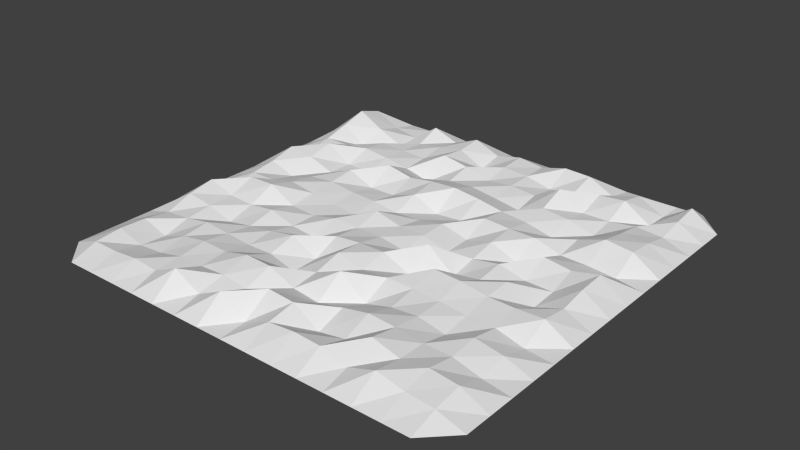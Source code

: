 # Source: plot.blend  (saved by Blender 2.72.0; exported with 4.5.12 LTS)
import bpy
from mathutils import Matrix  # noqa: F401  (used for matrix-valued properties, if any)

bpy.ops.wm.read_factory_settings(use_empty=True)
scene = bpy.context.scene
scene.name = 'Scene'

# ---- collections
col_collection_1 = bpy.data.collections.new('Collection 1'); scene.collection.children.link(col_collection_1)

# ---- materials (node trees are filled in below, after node groups)
mat_oldpoop = bpy.data.materials.new('Oldpoop')

# ---- material node trees

# ---- world
world_world = bpy.data.worlds.new('World'); scene.world = world_world
world_world.color = (0.05088, 0.05088, 0.05088)
world_world.use_sun_shadow = False
world_world.sun_shadow_jitter_overblur = 0.0
world_world.cycles.sampling_method = 'MANUAL'
world_world.cycles.sample_map_resolution = 256

# ---- meshes
me_plane = bpy.data.meshes.new('Plane')
me_plane.from_pydata([(-2.5, 0.0, -2.377e-06), (0.0, -2.5, -2.377e-06), (2.5, 0.0, -2.377e-06), (0.0, 2.5, -2.377e-06), (0.0, 0.0, 0.1381), (-2.5, -1.25, -2.377e-06), (1.25, -2.5, -2.377e-06), (2.5, 1.25, -2.377e-06), (-1.25, 2.5, -2.377e-06), (-2.5, 1.25, -2.377e-06), (-1.25, -2.5, -2.377e-06), (2.5, -1.25, -2.377e-06), (1.25, 2.5, -2.377e-06), (0.0, 1.25, 0.1381), (0.0, -1.25, 0.1381), (-1.25, 0.0, 0.1381), (1.25, 0.0, 0.1381), (1.25, 1.25, 0.1381), (-1.25, 1.25, 0.1381), (-1.25, -1.25, 0.1381), (1.25, -1.25, 0.1381), (-2.5, -1.875, -2.377e-06), (1.875, -2.5, -2.377e-06), (2.5, 1.875, -2.377e-06), (-1.875, 2.5, -2.377e-06), (-2.5, 0.625, -2.377e-06), (-0.625, -2.5, -2.377e-06), (2.5, -0.625, -2.377e-06), (0.625, 2.5, -2.377e-06), (0.0, 1.875, 0.1597), (0.0, -0.625, 0.2014), (-1.875, 0.0, 0.1158), (0.625, 0.0, 0.05417), (-2.5, -0.625, -2.377e-06), (0.625, -2.5, -2.377e-06), (2.5, 0.625, -2.377e-06), (-0.625, 2.5, -2.377e-06), (-2.5, 1.875, -2.377e-06), (-1.875, -2.5, -2.377e-06), (2.5, -1.875, -2.377e-06), (1.875, 2.5, -2.377e-06), (0.0, 0.625, 0.03994), (0.0, -1.875, 0.2354), (-0.625, 0.0, 0.07673), (1.875, 0.0, 0.0576), (1.25, 1.875, 0.1876), (1.25, 0.625, 0.1712), (0.625, 1.25, 0.04654), (1.875, 1.25, 0.1814), (-1.25, 1.875, 0.112), (-1.25, 0.625, 0.1994), (-1.875, 1.25, 0.1381), (-0.625, 1.25, 0.02049), (-1.25, -0.625, 0.1712), (-1.25, -1.875, 0.1346), (-1.875, -1.25, 0.1103), (-0.625, -1.25, 0.1205), (1.25, -0.625, 0.2246), (1.25, -1.875, 0.2303), (0.625, -1.25, 0.02775), (1.875, -1.25, 0.172), (1.875, 1.875, 0.02318), (-0.625, 1.875, 0.2057), (-0.625, -0.625, 0.04752), (1.875, -0.625, 0.1721), (0.625, 1.875, 0.06962), (0.625, 0.625, 0.1914), (1.875, 0.625, 0.07297), (-1.875, 1.875, 0.1433), (-1.875, 0.625, 0.1895), (-0.625, 0.625, 0.07434), (-1.875, -0.625, 0.149), (-1.875, -1.875, 0.04554), (-0.625, -1.875, 0.156), (0.625, -0.625, 0.07283), (0.625, -1.875, 0.02568), (1.875, -1.875, 0.188), (-2.5, -2.188, -2.377e-06), (2.188, -2.5, -2.377e-06), (2.5, 2.188, -2.377e-06), (-2.188, 2.5, -2.377e-06), (-2.5, 0.3125, -2.377e-06), (-0.3125, -2.5, -2.377e-06), (2.5, -0.3125, -2.377e-06), (0.3125, 2.5, -2.377e-06), (0.0, 2.188, 0.1772), (0.0, -0.3125, 0.1416), (-2.188, 0.0, 0.1153), (0.3125, 0.0, 0.1373), (-2.5, -0.9375, -2.377e-06), (0.9375, -2.5, -2.377e-06), (2.5, 0.9375, -2.377e-06), (-0.9375, 2.5, -2.377e-06), (-2.5, 1.562, -2.377e-06), (-1.562, -2.5, -2.377e-06), (2.5, -1.562, -2.377e-06), (1.562, 2.5, -2.377e-06), (0.0, 0.9375, 0.2391), (0.0, -1.562, 0.1004), (-0.9375, 0.0, 0.09404), (1.562, 0.0, 0.06505), (1.25, 2.188, 0.05478), (1.25, 0.9375, 0.05313), (0.3125, 1.25, 0.09633), (1.562, 1.25, 0.04804), (-1.25, 2.188, 0.2256), (-1.25, 0.9375, 0.07078), (-2.188, 1.25, 0.1389), (-0.9375, 1.25, 0.09355), (-1.25, -0.3125, 0.1026), (-1.25, -1.562, 0.178), (-2.188, -1.25, 0.08775), (-0.9375, -1.25, 0.1141), (1.25, -0.3125, 0.1006), (1.25, -1.562, 0.1758), (0.3125, -1.25, 0.263), (1.562, -1.25, 0.07221), (-2.5, -1.562, -2.377e-06), (1.562, -2.5, -2.377e-06), (2.5, 1.562, -2.377e-06), (-1.562, 2.5, -2.377e-06), (-2.5, 0.9375, -2.377e-06), (-0.9375, -2.5, -2.377e-06), (2.5, -0.9375, -2.377e-06), (0.9375, 2.5, -2.377e-06), (0.0, 1.562, 0.1043), (0.0, -0.9375, 0.2217), (-1.562, 0.0, 0.1845), (0.9375, 0.0, 0.08413), (-2.5, -0.3125, -2.377e-06), (0.3125, -2.5, -2.377e-06), (2.5, 0.3125, -2.377e-06), (-0.3125, 2.5, -2.377e-06), (-2.5, 2.188, -2.377e-06), (-2.188, -2.5, 0.0), (2.5, -2.188, -2.377e-06), (2.188, 2.5, -2.377e-06), (0.0, 0.3125, 0.08938), (0.0, -2.188, 0.02905), (-0.3125, 0.0, 0.2158), (2.188, 0.0, 0.2008), (1.25, 1.562, 0.09068), (1.25, 0.3125, 0.01434), (0.9375, 1.25, 0.1686), (2.188, 1.25, 0.1728), (-1.25, 1.562, 0.1273), (-1.25, 0.3125, 0.1654), (-1.562, 1.25, 0.1751), (-0.3125, 1.25, 0.1186), (-1.25, -0.9375, 0.1011), (-1.25, -2.188, 0.1131), (-1.562, -1.25, 0.1673), (-0.3125, -1.25, 0.03281), (1.25, -0.9375, 0.1525), (1.25, -2.188, 0.08524), (0.9375, -1.25, 0.1106), (2.188, -1.25, 0.1164), (1.875, 2.188, 0.006384), (1.875, 1.562, 0.1354), (1.562, 1.875, 0.2174), (2.188, 1.875, 0.1679), (-0.625, 2.188, 0.2336), (-0.625, 1.562, 0.2419), (-0.9375, 1.875, 0.1571), (-0.3125, 1.875, 0.05353), (-0.625, -0.3125, 0.1533), (-0.625, -0.9375, 0.203), (-0.9375, -0.625, 0.08148), (-0.3125, -0.625, 0.17), (1.875, -0.3125, 0.03742), (1.875, -0.9375, 0.1171), (1.562, -0.625, 0.178), (2.188, -0.625, 0.1843), (0.625, 2.188, 0.2185), (0.625, 1.562, 0.1083), (0.3125, 1.875, 0.1412), (0.9375, 1.875, 0.1265), (0.625, 0.9375, 0.1506), (0.625, 0.3125, 0.06473), (0.3125, 0.625, 0.06303), (0.9375, 0.625, 0.1722), (1.875, 0.9375, 0.2366), (1.875, 0.3125, 0.1528), (1.562, 0.625, 0.08089), (2.188, 0.625, 0.04429), (-1.875, 2.188, 0.06065), (-1.875, 1.562, 0.01562), (-2.188, 1.875, 0.3073), (-1.562, 1.875, 0.009771), (-1.875, 0.9375, 0.2545), (-1.875, 0.3125, 0.05264), (-2.188, 0.625, 0.2335), (-1.562, 0.625, 0.08196), (-0.625, 0.9375, 0.1778), (-0.625, 0.3125, 0.1174), (-0.9375, 0.625, 0.07271), (-0.3125, 0.625, 0.1781), (-1.875, -0.3125, 0.2577), (-1.875, -0.9375, 0.1434), (-2.188, -0.625, 0.2482), (-1.562, -0.625, 0.1336), (-1.875, -1.562, 0.02699), (-1.875, -2.188, 0.1093), (-2.188, -1.875, 0.1405), (-1.562, -1.875, 0.06877), (-0.625, -1.562, 0.2407), (-0.625, -2.188, 0.08684), (-0.9375, -1.875, 0.1384), (-0.3125, -1.875, 0.1167), (0.625, -0.3125, 0.2658), (0.625, -0.9375, 0.1699), (0.3125, -0.625, 0.2066), (0.9375, -0.625, 0.243), (0.625, -1.562, 0.1315), (0.625, -2.188, 0.1819), (0.3125, -1.875, 0.2118), (0.9375, -1.875, 0.07765), (1.875, -1.562, 0.1371), (1.875, -2.188, 0.1235), (1.562, -1.875, 0.1439), (2.188, -1.875, 0.1521), (2.188, 2.188, 0.2065), (-0.3125, 2.188, 0.1123), (-0.3125, -0.3125, 0.1404), (2.188, -0.3125, 0.1442), (0.9375, 2.188, 0.2075), (0.9375, 0.9375, 0.1206), (2.188, 0.9375, 0.2009), (-1.562, 2.188, 0.01212), (-1.562, 0.9375, 0.07173), (-0.3125, 0.9375, 0.2214), (-1.562, -0.3125, 0.2652), (-1.562, -1.562, 0.1286), (-0.3125, -1.562, 0.2299), (0.9375, -0.3125, 0.0231), (0.9375, -1.562, 0.1953), (2.188, -1.562, 0.05084), (1.562, 2.188, 0.1565), (1.562, 1.562, 0.09158), (2.188, 1.562, 0.1112), (-0.9375, 2.188, 0.1121), (-0.9375, 1.562, 0.1131), (-0.3125, 1.562, 0.1856), (-0.9375, -0.3125, 0.08214), (-0.9375, -0.9375, 0.1482), (-0.3125, -0.9375, 0.04149), (1.562, -0.3125, 0.192), (1.562, -0.9375, 0.1205), (2.188, -0.9375, 0.0327), (0.3125, 2.188, 0.1389), (0.3125, 1.562, 0.1338), (0.9375, 1.562, 0.279), (0.3125, 0.9375, 0.2028), (0.3125, 0.3125, 0.1477), (0.9375, 0.3125, 0.1464), (1.562, 0.9375, 0.1315), (1.562, 0.3125, 0.1923), (2.188, 0.3125, 0.2213), (-2.188, 2.188, 0.2124), (-2.188, 1.562, 0.2202), (-1.562, 1.562, 0.1402), (-2.188, 0.9375, 0.08349), (-2.188, 0.3125, 0.1569), (-1.562, 0.3125, 0.1384), (-0.9375, 0.9375, 0.2379), (-0.9375, 0.3125, 0.1286), (-0.3125, 0.3125, 0.07396), (-2.188, -0.3125, 0.05713), (-2.188, -0.9375, 0.1942), (-1.562, -0.9375, 0.04939), (-2.188, -1.562, 0.1282), (-2.188, -2.188, 0.1119), (-1.562, -2.188, 0.1356), (-0.9375, -1.562, 0.1674), (-0.9375, -2.188, 0.2485), (-0.3125, -2.188, 0.2321), (0.3125, -0.3125, 0.0906), (0.3125, -0.9375, 0.1416), (0.9375, -0.9375, 0.1649), (0.3125, -1.562, 0.06264), (0.3125, -2.188, 0.1541), (0.9375, -2.188, 0.166), (1.562, -1.562, 0.1372), (1.562, -2.188, 0.1909), (2.188, -2.188, 0.09852)], [], [(136, 221, 79), (222, 85, 3, 132), (223, 86, 4, 139), (224, 83, 2, 140), (225, 101, 12, 124), (226, 102, 17, 143), (227, 91, 7, 144), (228, 105, 8, 120), (229, 106, 18, 147), (230, 97, 13, 148), (231, 109, 15, 127), (232, 110, 19, 151), (233, 98, 14, 152), (234, 113, 16, 128), (235, 114, 20, 155), (236, 95, 11, 156), (237, 157, 40, 96), (238, 158, 61, 159), (239, 119, 23, 160), (240, 161, 36, 92), (241, 162, 62, 163), (242, 125, 29, 164), (243, 165, 43, 99), (244, 166, 63, 167), (245, 126, 30, 168), (246, 169, 44, 100), (247, 170, 64, 171), (248, 123, 27, 172), (249, 173, 28, 84), (250, 174, 65, 175), (251, 141, 45, 176), (252, 177, 47, 103), (253, 178, 66, 179), (254, 142, 46, 180), (255, 181, 48, 104), (256, 182, 67, 183), (257, 131, 35, 184), (258, 185, 24, 80), (259, 186, 68, 187), (260, 145, 49, 188), (261, 189, 51, 107), (262, 190, 69, 191), (263, 146, 50, 192), (264, 193, 52, 108), (265, 194, 70, 195), (266, 137, 41, 196), (267, 197, 31, 87), (268, 198, 71, 199), (269, 149, 53, 200), (270, 201, 55, 111), (271, 202, 72, 203), (272, 150, 54, 204), (273, 205, 56, 112), (274, 206, 73, 207), (275, 138, 42, 208), (276, 209, 32, 88), (277, 210, 74, 211), (278, 153, 57, 212), (279, 213, 59, 115), (280, 214, 75, 215), (281, 154, 58, 216), (282, 217, 60, 116), (283, 218, 76, 219), (284, 135, 39, 220), (157, 221, 136, 40), (61, 160, 221, 157), (160, 23, 79, 221), (161, 222, 132, 36), (62, 164, 222, 161), (164, 29, 85, 222), (165, 223, 139, 43), (63, 168, 223, 165), (168, 30, 86, 223), (169, 224, 140, 44), (64, 172, 224, 169), (172, 27, 83, 224), (173, 225, 124, 28), (65, 176, 225, 173), (176, 45, 101, 225), (177, 226, 143, 47), (66, 180, 226, 177), (180, 46, 102, 226), (181, 227, 144, 48), (67, 184, 227, 181), (184, 35, 91, 227), (185, 228, 120, 24), (68, 188, 228, 185), (188, 49, 105, 228), (189, 229, 147, 51), (69, 192, 229, 189), (192, 50, 106, 229), (193, 230, 148, 52), (70, 196, 230, 193), (196, 41, 97, 230), (197, 231, 127, 31), (71, 200, 231, 197), (200, 53, 109, 231), (201, 232, 151, 55), (72, 204, 232, 201), (204, 54, 110, 232), (205, 233, 152, 56), (73, 208, 233, 205), (208, 42, 98, 233), (209, 234, 128, 32), (74, 212, 234, 209), (212, 57, 113, 234), (213, 235, 155, 59), (75, 216, 235, 213), (216, 58, 114, 235), (217, 236, 156, 60), (76, 220, 236, 217), (220, 39, 95, 236), (101, 237, 96, 12), (45, 159, 237, 101), (159, 61, 157, 237), (141, 238, 159, 45), (17, 104, 238, 141), (104, 48, 158, 238), (158, 239, 160, 61), (48, 144, 239, 158), (144, 7, 119, 239), (105, 240, 92, 8), (49, 163, 240, 105), (163, 62, 161, 240), (145, 241, 163, 49), (18, 108, 241, 145), (108, 52, 162, 241), (162, 242, 164, 62), (52, 148, 242, 162), (148, 13, 125, 242), (109, 243, 99, 15), (53, 167, 243, 109), (167, 63, 165, 243), (149, 244, 167, 53), (19, 112, 244, 149), (112, 56, 166, 244), (166, 245, 168, 63), (56, 152, 245, 166), (152, 14, 126, 245), (113, 246, 100, 16), (57, 171, 246, 113), (171, 64, 169, 246), (153, 247, 171, 57), (20, 116, 247, 153), (116, 60, 170, 247), (170, 248, 172, 64), (60, 156, 248, 170), (156, 11, 123, 248), (85, 249, 84, 3), (29, 175, 249, 85), (175, 65, 173, 249), (125, 250, 175, 29), (13, 103, 250, 125), (103, 47, 174, 250), (174, 251, 176, 65), (47, 143, 251, 174), (143, 17, 141, 251), (97, 252, 103, 13), (41, 179, 252, 97), (179, 66, 177, 252), (137, 253, 179, 41), (4, 88, 253, 137), (88, 32, 178, 253), (178, 254, 180, 66), (32, 128, 254, 178), (128, 16, 142, 254), (102, 255, 104, 17), (46, 183, 255, 102), (183, 67, 181, 255), (142, 256, 183, 46), (16, 100, 256, 142), (100, 44, 182, 256), (182, 257, 184, 67), (44, 140, 257, 182), (140, 2, 131, 257), (80, 133, 258), (37, 187, 258, 133), (187, 68, 185, 258), (93, 259, 187, 37), (9, 107, 259, 93), (107, 51, 186, 259), (186, 260, 188, 68), (51, 147, 260, 186), (147, 18, 145, 260), (121, 261, 107, 9), (25, 191, 261, 121), (191, 69, 189, 261), (81, 262, 191, 25), (0, 87, 262, 81), (87, 31, 190, 262), (190, 263, 192, 69), (31, 127, 263, 190), (127, 15, 146, 263), (106, 264, 108, 18), (50, 195, 264, 106), (195, 70, 193, 264), (146, 265, 195, 50), (15, 99, 265, 146), (99, 43, 194, 265), (194, 266, 196, 70), (43, 139, 266, 194), (139, 4, 137, 266), (129, 267, 87, 0), (33, 199, 267, 129), (199, 71, 197, 267), (89, 268, 199, 33), (5, 111, 268, 89), (111, 55, 198, 268), (198, 269, 200, 71), (55, 151, 269, 198), (151, 19, 149, 269), (117, 270, 111, 5), (21, 203, 270, 117), (203, 72, 201, 270), (77, 271, 203, 21), (77, 134, 271), (134, 38, 202, 271), (202, 272, 204, 72), (38, 94, 272, 202), (94, 10, 150, 272), (110, 273, 112, 19), (54, 207, 273, 110), (207, 73, 205, 273), (150, 274, 207, 54), (10, 122, 274, 150), (122, 26, 206, 274), (206, 275, 208, 73), (26, 82, 275, 206), (82, 1, 138, 275), (86, 276, 88, 4), (30, 211, 276, 86), (211, 74, 209, 276), (126, 277, 211, 30), (14, 115, 277, 126), (115, 59, 210, 277), (210, 278, 212, 74), (59, 155, 278, 210), (155, 20, 153, 278), (98, 279, 115, 14), (42, 215, 279, 98), (215, 75, 213, 279), (138, 280, 215, 42), (1, 130, 280, 138), (130, 34, 214, 280), (214, 281, 216, 75), (34, 90, 281, 214), (90, 6, 154, 281), (114, 282, 116, 20), (58, 219, 282, 114), (219, 76, 217, 282), (154, 283, 219, 58), (6, 118, 283, 154), (118, 22, 218, 283), (218, 284, 220, 76), (22, 78, 284, 218), (284, 78, 135)])
me_plane.materials.append(mat_oldpoop)
me_plane.use_remesh_preserve_volume = False
me_plane.use_remesh_preserve_attributes = False
me_plane.use_mirror_vertex_groups = False
me_plane.update()

# ---- objects
ob_plane = bpy.data.objects.new('Plane', me_plane)

# ---- transforms, parenting, visibility, modifiers, constraints
ob_plane.location = (0.0, 0.0, 0.0)
ob_plane.lineart.crease_threshold = 0.0

# ---- collection membership
col_collection_1.objects.link(ob_plane)

# ---- scene / render settings (as saved in the file)
scene.frame_start = 1; scene.frame_end = 250; scene.frame_set(1)
scene.render.engine = 'BLENDER_EEVEE_NEXT'
scene.render.resolution_percentage = 50
scene.render.dither_intensity = 0.0
scene.cycles.use_denoising = False
scene.cycles.samples = 10
scene.cycles.sampling_pattern = 'TABULATED_SOBOL'
scene.cycles.light_sampling_threshold = 0.0
scene.cycles.use_adaptive_sampling = False
scene.cycles.use_light_tree = False
scene.cycles.blur_glossy = 0.0
scene.cycles.pixel_filter_type = 'GAUSSIAN'
scene.cycles.sample_clamp_indirect = 0.0
scene.view_settings.view_transform = 'Standard'
bpy.context.view_layer.update()

# ---- added for rendering (the .blend has no active camera and no usable light): camera, sun
cam_auto = bpy.data.cameras.new('AutoCamera')
cam_auto.lens = 50.0
cam_auto.sensor_width = 36.0
cam_auto.clip_end = 1000.0
ob_auto_camera = bpy.data.objects.new('AutoCamera', cam_auto)
scene.collection.objects.link(ob_auto_camera)
ob_auto_camera.location = (6.5485, -7.8582, 5.39245)
ob_auto_camera.rotation_euler = (1.09748, -7.21219e-08, 0.694738)
scene.camera = ob_auto_camera
light_auto_sun = bpy.data.lights.new('AutoSun', 'SUN')
light_auto_sun.energy = 3.0
light_auto_sun.angle = 0.0523599
ob_auto_sun = bpy.data.objects.new('AutoSun', light_auto_sun)
scene.collection.objects.link(ob_auto_sun)
ob_auto_sun.rotation_euler = (0.872665, 0.174533, 0.523599)
bpy.context.view_layer.update()
